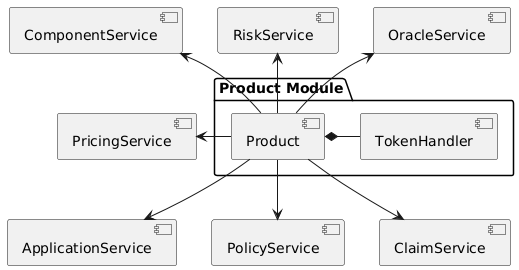

The diagram above was rendered by PlantUML. Its source (embedded in the PNG):
@startuml
package "Product Module" as productModule {
  [Product] as product
  [TokenHandler] as th
}

[ComponentService] as componentS
[RiskService] as riskS
[PricingService] as pricingS
[ApplicationService] as applicationS
[PolicyService] as policyS
[ClaimService] as claimS
[OracleService] as oracleS

componentS <-- product
riskS <-- product
oracleS <-- product
pricingS <- product

product *- th
product --> applicationS
product --> policyS
product --> claimS
@enduml